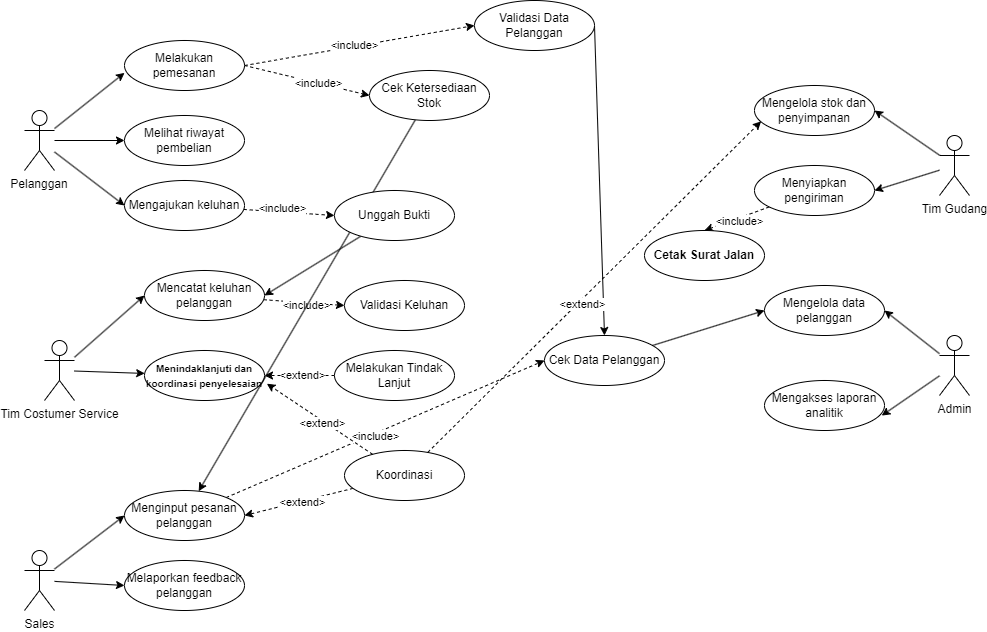

The diagram above was exported from draw.io. Its source (the exported page's mxGraphModel, read from the mxfile embedded in the PNG):
<mxGraphModel dx="1219" dy="606" grid="1" gridSize="10" guides="1" tooltips="1" connect="1" arrows="1" fold="1" page="1" pageScale="1" pageWidth="850" pageHeight="1100" math="0" shadow="0">
  <root>
    <mxCell id="0" />
    <mxCell id="1" parent="0" />
    <mxCell id="39" style="edgeStyle=none;html=1;entryX=0;entryY=0.5;entryDx=0;entryDy=0;" edge="1" parent="1" source="2" target="14">
      <mxGeometry relative="1" as="geometry" />
    </mxCell>
    <mxCell id="40" style="edgeStyle=none;html=1;entryX=0;entryY=0.5;entryDx=0;entryDy=0;" edge="1" parent="1" source="2" target="15">
      <mxGeometry relative="1" as="geometry" />
    </mxCell>
    <object label="Pelanggan" id="2">
      <mxCell style="shape=umlActor;verticalLabelPosition=bottom;verticalAlign=top;outlineConnect=0;whiteSpace=wrap;align=center;" vertex="1" parent="1">
        <mxGeometry x="20" y="160" width="30" height="60" as="geometry" />
      </mxCell>
    </object>
    <mxCell id="22" style="edgeStyle=none;html=1;entryX=0;entryY=0.5;entryDx=0;entryDy=0;" edge="1" parent="1" source="7" target="16">
      <mxGeometry relative="1" as="geometry" />
    </mxCell>
    <mxCell id="23" style="edgeStyle=none;html=1;entryX=0;entryY=0.5;entryDx=0;entryDy=0;" edge="1" parent="1" source="7" target="17">
      <mxGeometry relative="1" as="geometry" />
    </mxCell>
    <mxCell id="7" value="Sales" style="shape=umlActor;verticalLabelPosition=bottom;verticalAlign=top;html=1;outlineConnect=0;" vertex="1" parent="1">
      <mxGeometry x="20" y="600" width="30" height="60" as="geometry" />
    </mxCell>
    <mxCell id="41" style="edgeStyle=none;html=1;entryX=1;entryY=0.5;entryDx=0;entryDy=0;" edge="1" parent="1" source="8" target="33">
      <mxGeometry relative="1" as="geometry" />
    </mxCell>
    <mxCell id="42" style="edgeStyle=none;html=1;entryX=1;entryY=0.5;entryDx=0;entryDy=0;" edge="1" parent="1" source="8" target="32">
      <mxGeometry relative="1" as="geometry" />
    </mxCell>
    <mxCell id="8" value="Tim Gudang" style="shape=umlActor;verticalLabelPosition=bottom;verticalAlign=top;html=1;outlineConnect=0;" vertex="1" parent="1">
      <mxGeometry x="935" y="185" width="30" height="60" as="geometry" />
    </mxCell>
    <mxCell id="43" style="edgeStyle=none;html=1;entryX=1;entryY=0.5;entryDx=0;entryDy=0;" edge="1" parent="1" source="10" target="30">
      <mxGeometry relative="1" as="geometry" />
    </mxCell>
    <mxCell id="10" value="Admin" style="shape=umlActor;verticalLabelPosition=bottom;verticalAlign=top;html=1;outlineConnect=0;" vertex="1" parent="1">
      <mxGeometry x="935" y="385" width="30" height="60" as="geometry" />
    </mxCell>
    <mxCell id="35" value="" style="edgeStyle=none;html=1;" edge="1" parent="1" source="11" target="26">
      <mxGeometry relative="1" as="geometry" />
    </mxCell>
    <mxCell id="36" style="edgeStyle=none;html=1;entryX=0;entryY=0.5;entryDx=0;entryDy=0;" edge="1" parent="1" source="11" target="25">
      <mxGeometry relative="1" as="geometry" />
    </mxCell>
    <mxCell id="11" value="Tim Costumer Service" style="shape=umlActor;verticalLabelPosition=bottom;verticalAlign=top;html=1;outlineConnect=0;" vertex="1" parent="1">
      <mxGeometry x="40" y="390" width="30" height="60" as="geometry" />
    </mxCell>
    <mxCell id="51" style="edgeStyle=none;html=1;exitX=1;exitY=0.5;exitDx=0;exitDy=0;entryX=0;entryY=0.5;entryDx=0;entryDy=0;dashed=1;" edge="1" parent="1" source="13" target="50">
      <mxGeometry relative="1" as="geometry" />
    </mxCell>
    <mxCell id="55" value="&amp;lt;include&amp;gt;" style="edgeLabel;html=1;align=center;verticalAlign=middle;resizable=0;points=[];" vertex="1" connectable="0" parent="51">
      <mxGeometry x="-0.0502" y="2" relative="1" as="geometry">
        <mxPoint as="offset" />
      </mxGeometry>
    </mxCell>
    <mxCell id="57" style="edgeStyle=none;html=1;entryX=0;entryY=0.5;entryDx=0;entryDy=0;exitX=1;exitY=0.5;exitDx=0;exitDy=0;dashed=1;" edge="1" parent="1" source="13" target="56">
      <mxGeometry relative="1" as="geometry" />
    </mxCell>
    <mxCell id="62" value="&amp;lt;include&amp;gt;" style="edgeLabel;html=1;align=center;verticalAlign=middle;resizable=0;points=[];" vertex="1" connectable="0" parent="57">
      <mxGeometry x="0.1754" relative="1" as="geometry">
        <mxPoint as="offset" />
      </mxGeometry>
    </mxCell>
    <mxCell id="13" value="Melakukan pemesanan" style="ellipse;whiteSpace=wrap;html=1;" vertex="1" parent="1">
      <mxGeometry x="120" y="90" width="120" height="50" as="geometry" />
    </mxCell>
    <mxCell id="14" value="Melihat riwayat pembelian" style="ellipse;whiteSpace=wrap;html=1;" vertex="1" parent="1">
      <mxGeometry x="120" y="165" width="120" height="50" as="geometry" />
    </mxCell>
    <mxCell id="64" style="edgeStyle=none;html=1;entryX=0;entryY=0.5;entryDx=0;entryDy=0;dashed=1;" edge="1" parent="1" source="15" target="63">
      <mxGeometry relative="1" as="geometry" />
    </mxCell>
    <mxCell id="66" value="&amp;lt;include&amp;gt;" style="edgeLabel;html=1;align=center;verticalAlign=middle;resizable=0;points=[];" vertex="1" connectable="0" parent="64">
      <mxGeometry x="-0.1737" y="4" relative="1" as="geometry">
        <mxPoint as="offset" />
      </mxGeometry>
    </mxCell>
    <mxCell id="15" value="Mengajukan keluhan" style="ellipse;whiteSpace=wrap;html=1;" vertex="1" parent="1">
      <mxGeometry x="120" y="230" width="120" height="50" as="geometry" />
    </mxCell>
    <mxCell id="97" style="edgeStyle=none;html=1;entryX=0;entryY=0.5;entryDx=0;entryDy=0;dashed=1;" edge="1" parent="1" source="16" target="95">
      <mxGeometry relative="1" as="geometry" />
    </mxCell>
    <mxCell id="98" value="&amp;lt;include&amp;gt;" style="edgeLabel;html=1;align=center;verticalAlign=middle;resizable=0;points=[];" vertex="1" connectable="0" parent="97">
      <mxGeometry x="-0.0665" y="-3" relative="1" as="geometry">
        <mxPoint x="-1" y="-1" as="offset" />
      </mxGeometry>
    </mxCell>
    <mxCell id="16" value="Menginput pesanan pelanggan" style="ellipse;whiteSpace=wrap;html=1;" vertex="1" parent="1">
      <mxGeometry x="120" y="540" width="120" height="50" as="geometry" />
    </mxCell>
    <mxCell id="17" value="Melaporkan feedback pelanggan" style="ellipse;whiteSpace=wrap;html=1;" vertex="1" parent="1">
      <mxGeometry x="120" y="610" width="120" height="50" as="geometry" />
    </mxCell>
    <mxCell id="83" style="edgeStyle=none;html=1;entryX=0;entryY=0.5;entryDx=0;entryDy=0;dashed=1;" edge="1" parent="1" source="25" target="82">
      <mxGeometry relative="1" as="geometry" />
    </mxCell>
    <mxCell id="84" value="&amp;lt;include&amp;gt;" style="edgeLabel;html=1;align=center;verticalAlign=middle;resizable=0;points=[];" vertex="1" connectable="0" parent="83">
      <mxGeometry x="0.051" y="-2" relative="1" as="geometry">
        <mxPoint as="offset" />
      </mxGeometry>
    </mxCell>
    <mxCell id="25" value="Mencatat keluhan pelanggan" style="ellipse;whiteSpace=wrap;html=1;" vertex="1" parent="1">
      <mxGeometry x="140" y="320" width="120" height="50" as="geometry" />
    </mxCell>
    <mxCell id="26" value="&lt;font style=&quot;font-size: 10px;&quot;&gt;Menindaklanjuti dan koordinasi penyelesaian&lt;/font&gt;" style="ellipse;whiteSpace=wrap;html=1;fontStyle=1" vertex="1" parent="1">
      <mxGeometry x="140" y="400" width="120" height="50" as="geometry" />
    </mxCell>
    <mxCell id="28" value="Mengakses laporan analitik" style="ellipse;whiteSpace=wrap;html=1;" vertex="1" parent="1">
      <mxGeometry x="760" y="430" width="120" height="50" as="geometry" />
    </mxCell>
    <mxCell id="30" value="Mengelola data pelanggan" style="ellipse;whiteSpace=wrap;html=1;" vertex="1" parent="1">
      <mxGeometry x="760" y="335" width="120" height="50" as="geometry" />
    </mxCell>
    <mxCell id="91" style="edgeStyle=none;html=1;entryX=0.5;entryY=0;entryDx=0;entryDy=0;dashed=1;" edge="1" parent="1" source="32" target="88">
      <mxGeometry relative="1" as="geometry" />
    </mxCell>
    <mxCell id="92" value="&amp;lt;include&amp;gt;" style="edgeLabel;html=1;align=center;verticalAlign=middle;resizable=0;points=[];" vertex="1" connectable="0" parent="91">
      <mxGeometry x="-0.0387" y="3" relative="1" as="geometry">
        <mxPoint as="offset" />
      </mxGeometry>
    </mxCell>
    <mxCell id="32" value="Menyiapkan pengiriman" style="ellipse;whiteSpace=wrap;html=1;" vertex="1" parent="1">
      <mxGeometry x="750" y="215" width="120" height="50" as="geometry" />
    </mxCell>
    <mxCell id="33" value="Mengelola stok dan penyimpanan" style="ellipse;whiteSpace=wrap;html=1;" vertex="1" parent="1">
      <mxGeometry x="750" y="135" width="120" height="50" as="geometry" />
    </mxCell>
    <mxCell id="38" style="edgeStyle=none;html=1;entryX=0;entryY=0.647;entryDx=0;entryDy=0;entryPerimeter=0;" edge="1" parent="1" source="2" target="13">
      <mxGeometry relative="1" as="geometry" />
    </mxCell>
    <mxCell id="45" style="edgeStyle=none;html=1;entryX=0.977;entryY=0.702;entryDx=0;entryDy=0;entryPerimeter=0;" edge="1" parent="1" source="10" target="28">
      <mxGeometry relative="1" as="geometry" />
    </mxCell>
    <mxCell id="61" style="edgeStyle=none;html=1;entryX=0.5;entryY=0;entryDx=0;entryDy=0;exitX=1;exitY=0.5;exitDx=0;exitDy=0;" edge="1" parent="1" source="50" target="95">
      <mxGeometry relative="1" as="geometry" />
    </mxCell>
    <mxCell id="50" value="Validasi Data Pelanggan" style="ellipse;whiteSpace=wrap;html=1;" vertex="1" parent="1">
      <mxGeometry x="470" y="50" width="120" height="50" as="geometry" />
    </mxCell>
    <mxCell id="105" style="edgeStyle=none;html=1;" edge="1" parent="1" source="56" target="16">
      <mxGeometry relative="1" as="geometry" />
    </mxCell>
    <mxCell id="56" value="Cek Ketersediaan Stok" style="ellipse;whiteSpace=wrap;html=1;" vertex="1" parent="1">
      <mxGeometry x="365" y="120" width="120" height="50" as="geometry" />
    </mxCell>
    <mxCell id="65" style="edgeStyle=none;html=1;entryX=1;entryY=0.5;entryDx=0;entryDy=0;" edge="1" parent="1" source="63" target="25">
      <mxGeometry relative="1" as="geometry" />
    </mxCell>
    <mxCell id="63" value="Unggah Bukti " style="ellipse;whiteSpace=wrap;html=1;" vertex="1" parent="1">
      <mxGeometry x="330" y="240" width="120" height="50" as="geometry" />
    </mxCell>
    <mxCell id="68" style="edgeStyle=none;html=1;entryX=1;entryY=0.5;entryDx=0;entryDy=0;dashed=1;" edge="1" parent="1" source="67" target="26">
      <mxGeometry relative="1" as="geometry" />
    </mxCell>
    <mxCell id="70" value="&amp;lt;extend&amp;gt;" style="edgeLabel;html=1;align=center;verticalAlign=middle;resizable=0;points=[];" vertex="1" connectable="0" parent="68">
      <mxGeometry x="-0.0648" y="-1" relative="1" as="geometry">
        <mxPoint as="offset" />
      </mxGeometry>
    </mxCell>
    <mxCell id="67" value="Melakukan Tindak Lanjut" style="ellipse;whiteSpace=wrap;html=1;" vertex="1" parent="1">
      <mxGeometry x="330" y="400" width="120" height="50" as="geometry" />
    </mxCell>
    <mxCell id="86" style="edgeStyle=none;html=1;entryX=1;entryY=0.5;entryDx=0;entryDy=0;dashed=1;" edge="1" parent="1" source="71" target="16">
      <mxGeometry relative="1" as="geometry" />
    </mxCell>
    <mxCell id="87" value="&amp;lt;extend&amp;gt;" style="edgeLabel;html=1;align=center;verticalAlign=middle;resizable=0;points=[];" vertex="1" connectable="0" parent="86">
      <mxGeometry x="-0.0608" y="1" relative="1" as="geometry">
        <mxPoint as="offset" />
      </mxGeometry>
    </mxCell>
    <mxCell id="71" value="Koordinasi" style="ellipse;whiteSpace=wrap;html=1;" vertex="1" parent="1">
      <mxGeometry x="340" y="500" width="120" height="50" as="geometry" />
    </mxCell>
    <mxCell id="76" style="edgeStyle=none;html=1;entryX=1.02;entryY=0.664;entryDx=0;entryDy=0;entryPerimeter=0;dashed=1;" edge="1" parent="1" source="71" target="26">
      <mxGeometry relative="1" as="geometry" />
    </mxCell>
    <mxCell id="79" value="&amp;lt;extend&amp;gt;" style="edgeLabel;html=1;align=center;verticalAlign=middle;resizable=0;points=[];" vertex="1" connectable="0" parent="76">
      <mxGeometry x="-0.0561" y="2" relative="1" as="geometry">
        <mxPoint as="offset" />
      </mxGeometry>
    </mxCell>
    <mxCell id="78" style="edgeStyle=none;html=1;entryX=0.055;entryY=0.717;entryDx=0;entryDy=0;entryPerimeter=0;dashed=1;" edge="1" parent="1" source="71" target="33">
      <mxGeometry relative="1" as="geometry" />
    </mxCell>
    <mxCell id="80" value="&amp;lt;extend&amp;gt;" style="edgeLabel;html=1;align=center;verticalAlign=middle;resizable=0;points=[];" vertex="1" connectable="0" parent="78">
      <mxGeometry x="-0.0882" y="-3" relative="1" as="geometry">
        <mxPoint as="offset" />
      </mxGeometry>
    </mxCell>
    <mxCell id="82" value="Validasi Keluhan" style="ellipse;whiteSpace=wrap;html=1;" vertex="1" parent="1">
      <mxGeometry x="340" y="330" width="120" height="50" as="geometry" />
    </mxCell>
    <mxCell id="88" value="&lt;strong data-end=&quot;2466&quot; data-start=&quot;2431&quot;&gt;Cetak Surat Jalan&lt;/strong&gt;" style="ellipse;whiteSpace=wrap;html=1;" vertex="1" parent="1">
      <mxGeometry x="640" y="280" width="120" height="50" as="geometry" />
    </mxCell>
    <mxCell id="99" style="edgeStyle=none;html=1;entryX=0;entryY=0.5;entryDx=0;entryDy=0;" edge="1" parent="1" source="95" target="30">
      <mxGeometry relative="1" as="geometry" />
    </mxCell>
    <mxCell id="95" value="Cek Data Pelanggan" style="ellipse;whiteSpace=wrap;html=1;" vertex="1" parent="1">
      <mxGeometry x="540" y="385" width="120" height="50" as="geometry" />
    </mxCell>
  </root>
</mxGraphModel>